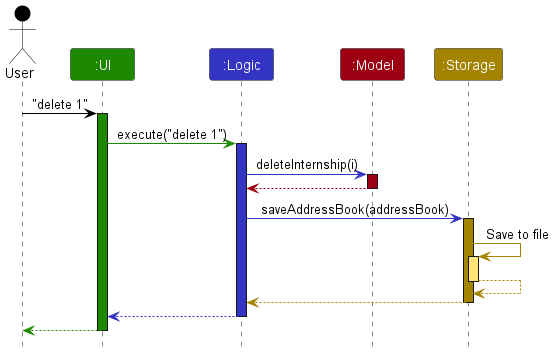

The diagram above was rendered by PlantUML. Its source (embedded in the PNG):
@startuml
!include style.puml

Actor User as user USER_COLOR
Participant ":UI" as ui UI_COLOR
Participant ":Logic" as logic LOGIC_COLOR
Participant ":Model" as model MODEL_COLOR
Participant ":Storage" as storage STORAGE_COLOR

user -[USER_COLOR]> ui : "delete 1"
activate ui UI_COLOR

ui -[UI_COLOR]> logic : execute("delete 1")
activate logic LOGIC_COLOR

logic -[LOGIC_COLOR]> model : deleteInternship(i)
activate model MODEL_COLOR

model -[MODEL_COLOR]-> logic
deactivate model

logic -[LOGIC_COLOR]> storage : saveAddressBook(addressBook)
activate storage STORAGE_COLOR

storage -[STORAGE_COLOR]> storage : Save to file
activate storage STORAGE_COLOR_T1
storage --[STORAGE_COLOR]> storage
deactivate storage

storage --[STORAGE_COLOR]> logic
deactivate storage

logic --[LOGIC_COLOR]> ui
deactivate logic

ui--[UI_COLOR]> user
deactivate ui
@enduml